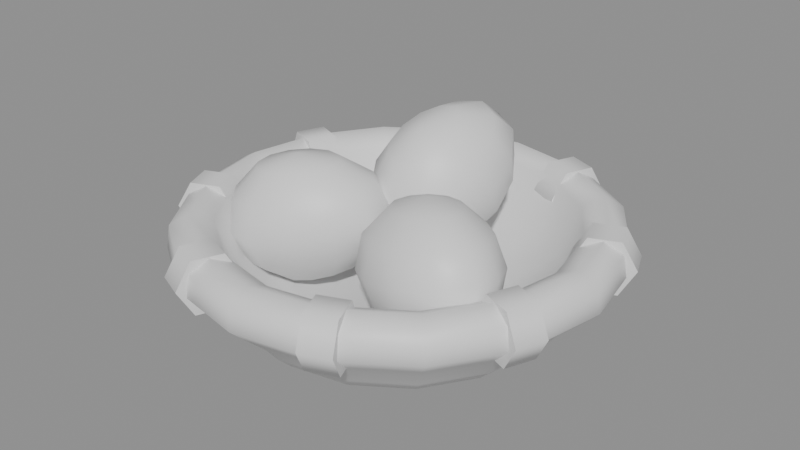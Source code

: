 # Source: SM_egg.blend  (saved by Blender 5.2.44; exported with 4.5.12 LTS)
import bpy
from mathutils import Matrix  # noqa: F401  (used for matrix-valued properties, if any)

bpy.ops.wm.read_factory_settings(use_empty=True)
scene = bpy.context.scene
scene.name = 'Scene'

# ---- collections
col_sm_egg = bpy.data.collections.new('SM_egg'); scene.collection.children.link(col_sm_egg)

# ---- materials (node trees are filled in below, after node groups)
mat_m_wicker = bpy.data.materials.new('M_Wicker')
mat_m_wickerbind = bpy.data.materials.new('M_WickerBind')
mat_m_eggshell = bpy.data.materials.new('M_EggShell')

# ---- material node trees
mat_m_wicker.use_nodes = True; mat_m_wicker.node_tree.nodes.clear()
_N = mat_m_wicker.node_tree.nodes; _L = mat_m_wicker.node_tree.links
n0 = _N.new('ShaderNodeBsdfPrincipled'); n0.name = 'Principled BSDF'; n0.location = (-200, 100)
n0.inputs[10].default_value = 0.005
n1 = _N.new('ShaderNodeOutputMaterial'); n1.name = 'Material Output'; n1.location = (200, 100)
_L.new(n0.outputs[0], n1.inputs[0])
n1.is_active_output = True
mat_m_wickerbind.use_nodes = True; mat_m_wickerbind.node_tree.nodes.clear()
_N = mat_m_wickerbind.node_tree.nodes; _L = mat_m_wickerbind.node_tree.links
n0 = _N.new('ShaderNodeBsdfPrincipled'); n0.name = 'Principled BSDF'; n0.location = (-200, 100)
n0.inputs[10].default_value = 0.005
n1 = _N.new('ShaderNodeOutputMaterial'); n1.name = 'Material Output'; n1.location = (200, 100)
_L.new(n0.outputs[0], n1.inputs[0])
n1.is_active_output = True
mat_m_eggshell.use_nodes = True; mat_m_eggshell.node_tree.nodes.clear()
_N = mat_m_eggshell.node_tree.nodes; _L = mat_m_eggshell.node_tree.links
n0 = _N.new('ShaderNodeBsdfPrincipled'); n0.name = 'Principled BSDF'; n0.location = (-200, 100)
n0.inputs[10].default_value = 0.005
n1 = _N.new('ShaderNodeOutputMaterial'); n1.name = 'Material Output'; n1.location = (200, 100)
_L.new(n0.outputs[0], n1.inputs[0])
n1.is_active_output = True

# ---- meshes
me_sm_egg = bpy.data.meshes.new('SM_egg')
me_sm_egg.from_pydata([(0.0, 0.0, 0.0), (0.05, 0.0, 0.0), (0.04619, 0.01913, 0.0), (0.03536, 0.03536, 0.0), (0.01913, 0.04619, 0.0), (3.062e-18, 0.05, 0.0), (-0.01913, 0.04619, 0.0), (-0.03536, 0.03536, 0.0), (-0.04619, 0.01913, 0.0), (-0.05, 6.123e-18, 0.0), (-0.04619, -0.01913, 0.0), (-0.03536, -0.03536, 0.0), (-0.01913, -0.04619, 0.0), (-9.185e-18, -0.05, 0.0), (0.01913, -0.04619, 0.0), (0.03536, -0.03536, 0.0), (0.04619, -0.01913, 0.0), (0.064, 0.0, 0.00645), (0.05912, 0.02449, 0.00645), (0.04525, 0.04525, 0.00645), (0.02449, 0.05912, 0.00645), (3.919e-18, 0.064, 0.00645), (-0.02449, 0.05912, 0.00645), (-0.04525, 0.04525, 0.00645), (-0.05912, 0.02449, 0.00645), (-0.064, 7.837e-18, 0.00645), (-0.05912, -0.02449, 0.00645), (-0.04525, -0.04525, 0.00645), (-0.02449, -0.05912, 0.00645), (-1.176e-17, -0.064, 0.00645), (0.02449, -0.05912, 0.00645), (0.04525, -0.04525, 0.00645), (0.05912, -0.02449, 0.00645), (0.07049, 0.0, 0.0129), (0.06512, 0.02698, 0.0129), (0.04984, 0.04984, 0.0129), (0.02698, 0.06512, 0.0129), (4.316e-18, 0.07049, 0.0129), (-0.02698, 0.06512, 0.0129), (-0.04984, 0.04984, 0.0129), (-0.06512, 0.02698, 0.0129), (-0.07049, 8.633e-18, 0.0129), (-0.06512, -0.02698, 0.0129), (-0.04984, -0.04984, 0.0129), (-0.02698, -0.06512, 0.0129), (-1.295e-17, -0.07049, 0.0129), (0.02698, -0.06512, 0.0129), (0.04984, -0.04984, 0.0129), (0.06512, -0.02698, 0.0129), (0.07561, 0.0, 0.01935), (0.06985, 0.02893, 0.01935), (0.05346, 0.05346, 0.01935), (0.02893, 0.06985, 0.01935), (4.63e-18, 0.07561, 0.01935), (-0.02893, 0.06985, 0.01935), (-0.05346, 0.05346, 0.01935), (-0.06985, 0.02893, 0.01935), (-0.07561, 9.26e-18, 0.01935), (-0.06985, -0.02893, 0.01935), (-0.05346, -0.05346, 0.01935), (-0.02893, -0.06985, 0.01935), (-1.389e-17, -0.07561, 0.01935), (0.02893, -0.06985, 0.01935), (0.05346, -0.05346, 0.01935), (0.06985, -0.02893, 0.01935), (0.08514, 0.0, 0.0284), (0.07866, 0.03258, 0.0284), (0.0602, 0.0602, 0.0284), (0.03258, 0.07866, 0.0284), (5.213e-18, 0.08514, 0.0284), (-0.03258, 0.07866, 0.0284), (-0.0602, 0.0602, 0.0284), (-0.07866, 0.03258, 0.0284), (-0.08514, 1.043e-17, 0.0284), (-0.07866, -0.03258, 0.0284), (-0.0602, -0.0602, 0.0284), (-0.03258, -0.07866, 0.0284), (-1.564e-17, -0.08514, 0.0284), (0.03258, -0.07866, 0.0284), (0.0602, -0.0602, 0.0284), (0.07866, -0.03258, 0.0284), (0.09271, 0.0, 0.03575), (0.08565, 0.03548, 0.03575), (0.06555, 0.06555, 0.03575), (0.03548, 0.08565, 0.03575), (5.677e-18, 0.09271, 0.03575), (-0.03548, 0.08565, 0.03575), (-0.06555, 0.06555, 0.03575), (-0.08565, 0.03548, 0.03575), (-0.09271, 1.135e-17, 0.03575), (-0.08565, -0.03548, 0.03575), (-0.06555, -0.06555, 0.03575), (-0.03548, -0.08565, 0.03575), (-1.703e-17, -0.09271, 0.03575), (0.03548, -0.08565, 0.03575), (0.06555, -0.06555, 0.03575), (0.08565, -0.03548, 0.03575), (0.09128, 0.0, 0.04521), (0.08433, 0.03493, 0.04521), (0.06454, 0.06454, 0.04521), (0.03493, 0.08433, 0.04521), (5.589e-18, 0.09128, 0.04521), (-0.03493, 0.08433, 0.04521), (-0.06454, 0.06454, 0.04521), (-0.08433, 0.03493, 0.04521), (-0.09128, 1.118e-17, 0.04521), (-0.08433, -0.03493, 0.04521), (-0.06454, -0.06454, 0.04521), (-0.03493, -0.08433, 0.04521), (-1.677e-17, -0.09128, 0.04521), (0.03493, -0.08433, 0.04521), (0.06454, -0.06454, 0.04521), (0.08433, -0.03493, 0.04521), (0.08298, 0.0, 0.04997), (0.07666, 0.03175, 0.04997), (0.05867, 0.05867, 0.04997), (0.03175, 0.07666, 0.04997), (5.081e-18, 0.08298, 0.04997), (-0.03175, 0.07666, 0.04997), (-0.05867, 0.05867, 0.04997), (-0.07666, 0.03175, 0.04997), (-0.08298, 1.016e-17, 0.04997), (-0.07666, -0.03175, 0.04997), (-0.05867, -0.05867, 0.04997), (-0.03175, -0.07666, 0.04997), (-1.524e-17, -0.08298, 0.04997), (0.03175, -0.07666, 0.04997), (0.05867, -0.05867, 0.04997), (0.07666, -0.03175, 0.04997), (0.07339, 0.0, 0.04558), (0.0678, 0.02808, 0.04558), (0.05189, 0.05189, 0.04558), (0.02808, 0.0678, 0.04558), (4.494e-18, 0.07339, 0.04558), (-0.02808, 0.0678, 0.04558), (-0.05189, 0.05189, 0.04558), (-0.0678, 0.02808, 0.04558), (-0.07339, 8.987e-18, 0.04558), (-0.0678, -0.02808, 0.04558), (-0.05189, -0.05189, 0.04558), (-0.02808, -0.0678, 0.04558), (-1.348e-17, -0.07339, 0.04558), (0.02808, -0.0678, 0.04558), (0.05189, -0.05189, 0.04558), (0.0678, -0.02808, 0.04558), (0.0657, 0.0, 0.0258), (0.0607, 0.02514, 0.0258), (0.04646, 0.04646, 0.0258), (0.02514, 0.0607, 0.0258), (4.023e-18, 0.0657, 0.0258), (-0.02514, 0.0607, 0.0258), (-0.04646, 0.04646, 0.0258), (-0.0607, 0.02514, 0.0258), (-0.0657, 8.046e-18, 0.0258), (-0.0607, -0.02514, 0.0258), (-0.04646, -0.04646, 0.0258), (-0.02514, -0.0607, 0.0258), (-1.207e-17, -0.0657, 0.0258), (0.02514, -0.0607, 0.0258), (0.04646, -0.04646, 0.0258), (0.0607, -0.02514, 0.0258), (0.045, 0.0, 0.012), (0.04157, 0.01722, 0.012), (0.03182, 0.03182, 0.012), (0.01722, 0.04157, 0.012), (2.755e-18, 0.045, 0.012), (-0.01722, 0.04157, 0.012), (-0.03182, 0.03182, 0.012), (-0.04157, 0.01722, 0.012), (-0.045, 5.511e-18, 0.012), (-0.04157, -0.01722, 0.012), (-0.03182, -0.03182, 0.012), (-0.01722, -0.04157, 0.012), (-8.266e-18, -0.045, 0.012), (0.01722, -0.04157, 0.012), (0.03182, -0.03182, 0.012), (0.04157, -0.01722, 0.012), (0.0, 0.0, 0.012), (0.09066, 0.03041, 0.039), (0.08457, 0.02788, 0.02757), (0.07237, 0.02283, 0.02757), (0.06627, 0.02031, 0.039), (0.07237, 0.02283, 0.05043), (0.08457, 0.02788, 0.05043), (0.08561, 0.04261, 0.039), (0.07951, 0.04008, 0.02757), (0.06732, 0.03503, 0.02757), (0.06122, 0.0325, 0.039), (0.06732, 0.03503, 0.05043), (0.07951, 0.04008, 0.05043), (0.04261, 0.08561, 0.039), (0.04008, 0.07951, 0.02757), (0.03503, 0.06732, 0.02757), (0.0325, 0.06122, 0.039), (0.03503, 0.06732, 0.05043), (0.04008, 0.07951, 0.05043), (0.03041, 0.09066, 0.039), (0.02788, 0.08457, 0.02757), (0.02283, 0.07237, 0.02757), (0.02031, 0.06627, 0.039), (0.02283, 0.07237, 0.05043), (0.02788, 0.08457, 0.05043), (-0.03041, 0.09066, 0.039), (-0.02788, 0.08457, 0.02757), (-0.02283, 0.07237, 0.02757), (-0.02031, 0.06627, 0.039), (-0.02283, 0.07237, 0.05043), (-0.02788, 0.08457, 0.05043), (-0.04261, 0.08561, 0.039), (-0.04008, 0.07951, 0.02757), (-0.03503, 0.06732, 0.02757), (-0.0325, 0.06122, 0.039), (-0.03503, 0.06732, 0.05043), (-0.04008, 0.07951, 0.05043), (-0.08561, 0.04261, 0.039), (-0.07951, 0.04008, 0.02757), (-0.06732, 0.03503, 0.02757), (-0.06122, 0.0325, 0.039), (-0.06732, 0.03503, 0.05043), (-0.07951, 0.04008, 0.05043), (-0.09066, 0.03041, 0.039), (-0.08457, 0.02788, 0.02757), (-0.07237, 0.02283, 0.02757), (-0.06627, 0.02031, 0.039), (-0.07237, 0.02283, 0.05043), (-0.08457, 0.02788, 0.05043), (-0.09066, -0.03041, 0.039), (-0.08457, -0.02788, 0.02757), (-0.07237, -0.02283, 0.02757), (-0.06627, -0.02031, 0.039), (-0.07237, -0.02283, 0.05043), (-0.08457, -0.02788, 0.05043), (-0.08561, -0.04261, 0.039), (-0.07951, -0.04008, 0.02757), (-0.06732, -0.03503, 0.02757), (-0.06122, -0.0325, 0.039), (-0.06732, -0.03503, 0.05043), (-0.07951, -0.04008, 0.05043), (-0.04261, -0.08561, 0.039), (-0.04008, -0.07951, 0.02757), (-0.03503, -0.06732, 0.02757), (-0.0325, -0.06122, 0.039), (-0.03503, -0.06732, 0.05043), (-0.04008, -0.07951, 0.05043), (-0.03041, -0.09066, 0.039), (-0.02788, -0.08457, 0.02757), (-0.02283, -0.07237, 0.02757), (-0.02031, -0.06627, 0.039), (-0.02283, -0.07237, 0.05043), (-0.02788, -0.08457, 0.05043), (0.03041, -0.09066, 0.039), (0.02788, -0.08457, 0.02757), (0.02283, -0.07237, 0.02757), (0.02031, -0.06627, 0.039), (0.02283, -0.07237, 0.05043), (0.02788, -0.08457, 0.05043), (0.04261, -0.08561, 0.039), (0.04008, -0.07951, 0.02757), (0.03503, -0.06732, 0.02757), (0.0325, -0.06122, 0.039), (0.03503, -0.06732, 0.05043), (0.04008, -0.07951, 0.05043), (0.08561, -0.04261, 0.039), (0.07951, -0.04008, 0.02757), (0.06732, -0.03503, 0.02757), (0.06122, -0.0325, 0.039), (0.06732, -0.03503, 0.05043), (0.07951, -0.04008, 0.05043), (0.09066, -0.03041, 0.039), (0.08457, -0.02788, 0.02757), (0.07237, -0.02283, 0.02757), (0.06627, -0.02031, 0.039), (0.07237, -0.02283, 0.05043), (0.08457, -0.02788, 0.05043), (-0.002399, 0.01609, 0.07702), (-0.01538, 0.02025, 0.07393), (-0.02424, 0.02702, 0.06551), (-0.02661, 0.03459, 0.054), (-0.02184, 0.04093, 0.04249), (-0.01123, 0.04434, 0.03407), (0.002399, 0.04391, 0.03098), (-0.01199, 0.02757, 0.07802), (-0.01803, 0.03941, 0.07295), (-0.01934, 0.04852, 0.06317), (-0.01574, 0.05271, 0.05093), (-0.007936, 0.05105, 0.03915), (-0.006148, 0.03235, 0.08101), (-0.007949, 0.04752, 0.0784), (-0.007744, 0.05763, 0.06989), (-0.005731, 0.06038, 0.05712), (-0.002174, 0.05539, 0.04288), (0.0005699, 0.0333, 0.08211), (0.003309, 0.04919, 0.0804), (0.005086, 0.05949, 0.07235), (0.0055, 0.06189, 0.05938), (0.004516, 0.05618, 0.04424), (0.006578, 0.03015, 0.08101), (0.01336, 0.04385, 0.0784), (0.01655, 0.05344, 0.06989), (0.01558, 0.05671, 0.05712), (0.01055, 0.05319, 0.04288), (0.01048, 0.02369, 0.07802), (0.02014, 0.03282, 0.07295), (0.02443, 0.04097, 0.06317), (0.02244, 0.04613, 0.05093), (0.01453, 0.04718, 0.03915), (0.01123, 0.01566, 0.07393), (0.02184, 0.01907, 0.06551), (0.02661, 0.02541, 0.054), (0.02424, 0.03298, 0.04249), (0.01538, 0.03975, 0.03407), (0.008409, 0.008245, 0.06985), (0.01737, 0.006384, 0.05806), (0.02165, 0.01108, 0.04483), (0.01987, 0.0209, 0.03405), (0.01267, 0.03294, 0.02898), (0.002571, 0.003467, 0.06686), (0.007284, -0.001729, 0.05261), (0.01005, 0.001969, 0.03811), (0.009863, 0.01322, 0.02787), (0.006906, 0.0286, 0.02526), (-0.004724, 0.002608, 0.06576), (-0.005708, -0.003095, 0.05062), (-0.005086, 0.0005118, 0.03565), (-0.003101, 0.01202, 0.0256), (-0.0003615, 0.0279, 0.02389), (-0.01131, 0.005861, 0.06686), (-0.01749, 0.002544, 0.05261), (-0.01886, 0.006956, 0.03811), (-0.01491, 0.0175, 0.02787), (-0.006975, 0.031, 0.02526), (-0.01521, 0.01232, 0.06985), (-0.02428, 0.01357, 0.05806), (-0.02674, 0.01943, 0.04483), (-0.02177, 0.02808, 0.03405), (-0.01095, 0.03701, 0.02898), (-0.03794, -0.01909, 0.06846), (-0.04254, -0.006375, 0.06492), (-0.04458, 0.003492, 0.05523), (-0.04351, 0.007869, 0.042), (-0.03964, 0.005581, 0.02877), (-0.03398, -0.002757, 0.01908), (-0.02806, -0.01491, 0.01554), (-0.03369, -0.004916, 0.06609), (-0.02919, 0.005643, 0.05768), (-0.02581, 0.01016, 0.04549), (-0.02446, 0.007641, 0.03236), (-0.02535, -0.001389, 0.0214), (-0.02589, -0.006983, 0.06694), (-0.01573, 0.00204, 0.05947), (-0.01036, 0.005956, 0.04804), (-0.01116, 0.003971, 0.03499), (-0.0177, -0.003522, 0.0231), (-0.02122, -0.01202, 0.06725), (-0.007816, -0.006352, 0.06012), (-0.001315, -0.003604, 0.04897), (-0.003304, -0.004445, 0.03596), (-0.01309, -0.008584, 0.02372), (-0.02086, -0.01888, 0.06694), (-0.007311, -0.01788, 0.05947), (-0.0007596, -0.01675, 0.04804), (-0.002741, -0.01595, 0.03499), (-0.01267, -0.01542, 0.0231), (-0.02481, -0.02591, 0.06609), (-0.0141, -0.03004, 0.05768), (-0.008509, -0.03076, 0.04549), (-0.009374, -0.02804, 0.03236), (-0.01647, -0.02239, 0.0214), (-0.03202, -0.03124, 0.06492), (-0.02636, -0.03958, 0.05523), (-0.02249, -0.04187, 0.042), (-0.02142, -0.03749, 0.02877), (-0.02346, -0.02763, 0.01908), (-0.04064, -0.03324, 0.06375), (-0.04107, -0.04335, 0.05279), (-0.03928, -0.04631, 0.03851), (-0.03591, -0.04117, 0.02518), (-0.03187, -0.02953, 0.01677), (-0.04844, -0.03118, 0.06289), (-0.05452, -0.03975, 0.051), (-0.05473, -0.04212, 0.03596), (-0.04921, -0.0375, 0.02254), (-0.03951, -0.0274, 0.01507), (-0.05334, -0.0256, 0.06258), (-0.06312, -0.02974, 0.05034), (-0.06468, -0.0304, 0.03503), (-0.05775, -0.02747, 0.02158), (-0.04435, -0.0218, 0.01445), (-0.05393, -0.0182, 0.06289), (-0.06431, -0.01659, 0.051), (-0.06615, -0.01509, 0.03596), (-0.059, -0.01435, 0.02254), (-0.045, -0.01443, 0.01507), (-0.04997, -0.01116, 0.06375), (-0.05753, -0.004429, 0.05279), (-0.0584, -0.001081, 0.03851), (-0.05237, -0.002249, 0.02518), (-0.0412, -0.007456, 0.01677), (0.02814, -0.0188, 0.06916), (0.0354, -0.007379, 0.06566), (0.04228, 0.0001215, 0.05608), (0.04694, 0.001695, 0.043), (0.04814, -0.003081, 0.02992), (0.04555, -0.01293, 0.02034), (0.03986, -0.0252, 0.01684), (0.04198, -0.01337, 0.06726), (0.05341, -0.01053, 0.05927), (0.05957, -0.01066, 0.04734), (0.05901, -0.01359, 0.03425), (0.05188, -0.01878, 0.02308), (0.04516, -0.02074, 0.06843), (0.05886, -0.02326, 0.06161), (0.06576, -0.0253, 0.05052), (0.06428, -0.02622, 0.03742), (0.05488, -0.02605, 0.02509), (0.0441, -0.02752, 0.06886), (0.05717, -0.03466, 0.06246), (0.06385, -0.0383, 0.05168), (0.06252, -0.03758, 0.03858), (0.05375, -0.03279, 0.02582), (0.03897, -0.03207, 0.06843), (0.04849, -0.04224, 0.06161), (0.05394, -0.04694, 0.05052), (0.05391, -0.0452, 0.03742), (0.04868, -0.03738, 0.02509), (0.03105, -0.03338, 0.06726), (0.03483, -0.04453, 0.05927), (0.03827, -0.04964, 0.04734), (0.04044, -0.04759, 0.03425), (0.04095, -0.03878, 0.02308), (0.02245, -0.03107, 0.06566), (0.01986, -0.04092, 0.05608), (0.02106, -0.04569, 0.043), (0.02572, -0.04412, 0.02992), (0.0326, -0.03662, 0.02034), (0.01559, -0.0256, 0.06405), (0.007888, -0.03181, 0.05289), (0.007305, -0.0354, 0.03866), (0.014, -0.03515, 0.02559), (0.026, -0.03128, 0.01761), (0.0124, -0.01823, 0.06288), (0.002438, -0.01908, 0.05055), (0.001119, -0.02076, 0.03548), (0.008741, -0.02252, 0.02242), (0.023, -0.02401, 0.0156), (0.01375, -0.01094, 0.06245), (0.004967, -0.006139, 0.0497), (0.004154, -0.005695, 0.03432), (0.01134, -0.00962, 0.02126), (0.02441, -0.01676, 0.01487), (0.01916, -0.005865, 0.06288), (0.01449, 0.002982, 0.05055), (0.01519, 0.004997, 0.03548), (0.02079, -0.0004613, 0.02242), (0.02975, -0.01165, 0.0156), (0.02708, -0.004563, 0.06405), (0.02815, 0.005274, 0.05289), (0.03085, 0.007702, 0.03866), (0.03426, 0.001932, 0.02559), (0.03749, -0.01025, 0.01761)], [], [(0, 2, 1), (0, 3, 2), (0, 4, 3), (0, 5, 4), (0, 6, 5), (0, 7, 6), (0, 8, 7), (0, 9, 8), (0, 10, 9), (0, 11, 10), (0, 12, 11), (0, 13, 12), (0, 14, 13), (0, 15, 14), (0, 16, 15), (0, 1, 16), (1, 2, 18, 17), (2, 3, 19, 18), (3, 4, 20, 19), (4, 5, 21, 20), (5, 6, 22, 21), (6, 7, 23, 22), (7, 8, 24, 23), (8, 9, 25, 24), (9, 10, 26, 25), (10, 11, 27, 26), (11, 12, 28, 27), (12, 13, 29, 28), (13, 14, 30, 29), (14, 15, 31, 30), (15, 16, 32, 31), (16, 1, 17, 32), (17, 18, 34, 33), (18, 19, 35, 34), (19, 20, 36, 35), (20, 21, 37, 36), (21, 22, 38, 37), (22, 23, 39, 38), (23, 24, 40, 39), (24, 25, 41, 40), (25, 26, 42, 41), (26, 27, 43, 42), (27, 28, 44, 43), (28, 29, 45, 44), (29, 30, 46, 45), (30, 31, 47, 46), (31, 32, 48, 47), (32, 17, 33, 48), (33, 34, 50, 49), (34, 35, 51, 50), (35, 36, 52, 51), (36, 37, 53, 52), (37, 38, 54, 53), (38, 39, 55, 54), (39, 40, 56, 55), (40, 41, 57, 56), (41, 42, 58, 57), (42, 43, 59, 58), (43, 44, 60, 59), (44, 45, 61, 60), (45, 46, 62, 61), (46, 47, 63, 62), (47, 48, 64, 63), (48, 33, 49, 64), (49, 50, 66, 65), (50, 51, 67, 66), (51, 52, 68, 67), (52, 53, 69, 68), (53, 54, 70, 69), (54, 55, 71, 70), (55, 56, 72, 71), (56, 57, 73, 72), (57, 58, 74, 73), (58, 59, 75, 74), (59, 60, 76, 75), (60, 61, 77, 76), (61, 62, 78, 77), (62, 63, 79, 78), (63, 64, 80, 79), (64, 49, 65, 80), (65, 66, 82, 81), (66, 67, 83, 82), (67, 68, 84, 83), (68, 69, 85, 84), (69, 70, 86, 85), (70, 71, 87, 86), (71, 72, 88, 87), (72, 73, 89, 88), (73, 74, 90, 89), (74, 75, 91, 90), (75, 76, 92, 91), (76, 77, 93, 92), (77, 78, 94, 93), (78, 79, 95, 94), (79, 80, 96, 95), (80, 65, 81, 96), (81, 82, 98, 97), (82, 83, 99, 98), (83, 84, 100, 99), (84, 85, 101, 100), (85, 86, 102, 101), (86, 87, 103, 102), (87, 88, 104, 103), (88, 89, 105, 104), (89, 90, 106, 105), (90, 91, 107, 106), (91, 92, 108, 107), (92, 93, 109, 108), (93, 94, 110, 109), (94, 95, 111, 110), (95, 96, 112, 111), (96, 81, 97, 112), (97, 98, 114, 113), (98, 99, 115, 114), (99, 100, 116, 115), (100, 101, 117, 116), (101, 102, 118, 117), (102, 103, 119, 118), (103, 104, 120, 119), (104, 105, 121, 120), (105, 106, 122, 121), (106, 107, 123, 122), (107, 108, 124, 123), (108, 109, 125, 124), (109, 110, 126, 125), (110, 111, 127, 126), (111, 112, 128, 127), (112, 97, 113, 128), (113, 114, 130, 129), (114, 115, 131, 130), (115, 116, 132, 131), (116, 117, 133, 132), (117, 118, 134, 133), (118, 119, 135, 134), (119, 120, 136, 135), (120, 121, 137, 136), (121, 122, 138, 137), (122, 123, 139, 138), (123, 124, 140, 139), (124, 125, 141, 140), (125, 126, 142, 141), (126, 127, 143, 142), (127, 128, 144, 143), (128, 113, 129, 144), (129, 130, 146, 145), (130, 131, 147, 146), (131, 132, 148, 147), (132, 133, 149, 148), (133, 134, 150, 149), (134, 135, 151, 150), (135, 136, 152, 151), (136, 137, 153, 152), (137, 138, 154, 153), (138, 139, 155, 154), (139, 140, 156, 155), (140, 141, 157, 156), (141, 142, 158, 157), (142, 143, 159, 158), (143, 144, 160, 159), (144, 129, 145, 160), (145, 146, 162, 161), (146, 147, 163, 162), (147, 148, 164, 163), (148, 149, 165, 164), (149, 150, 166, 165), (150, 151, 167, 166), (151, 152, 168, 167), (152, 153, 169, 168), (153, 154, 170, 169), (154, 155, 171, 170), (155, 156, 172, 171), (156, 157, 173, 172), (157, 158, 174, 173), (158, 159, 175, 174), (159, 160, 176, 175), (160, 145, 161, 176), (161, 162, 177), (162, 163, 177), (163, 164, 177), (164, 165, 177), (165, 166, 177), (166, 167, 177), (167, 168, 177), (168, 169, 177), (169, 170, 177), (170, 171, 177), (171, 172, 177), (172, 173, 177), (173, 174, 177), (174, 175, 177), (175, 176, 177), (176, 161, 177), (178, 179, 185, 184), (179, 180, 186, 185), (180, 181, 187, 186), (181, 182, 188, 187), (182, 183, 189, 188), (183, 178, 184, 189), (183, 182, 181, 180, 179, 178), (184, 185, 186, 187, 188, 189), (190, 191, 197, 196), (191, 192, 198, 197), (192, 193, 199, 198), (193, 194, 200, 199), (194, 195, 201, 200), (195, 190, 196, 201), (195, 194, 193, 192, 191, 190), (196, 197, 198, 199, 200, 201), (202, 203, 209, 208), (203, 204, 210, 209), (204, 205, 211, 210), (205, 206, 212, 211), (206, 207, 213, 212), (207, 202, 208, 213), (207, 206, 205, 204, 203, 202), (208, 209, 210, 211, 212, 213), (214, 215, 221, 220), (215, 216, 222, 221), (216, 217, 223, 222), (217, 218, 224, 223), (218, 219, 225, 224), (219, 214, 220, 225), (219, 218, 217, 216, 215, 214), (220, 221, 222, 223, 224, 225), (226, 227, 233, 232), (227, 228, 234, 233), (228, 229, 235, 234), (229, 230, 236, 235), (230, 231, 237, 236), (231, 226, 232, 237), (231, 230, 229, 228, 227, 226), (232, 233, 234, 235, 236, 237), (238, 239, 245, 244), (239, 240, 246, 245), (240, 241, 247, 246), (241, 242, 248, 247), (242, 243, 249, 248), (243, 238, 244, 249), (243, 242, 241, 240, 239, 238), (244, 245, 246, 247, 248, 249), (250, 251, 257, 256), (251, 252, 258, 257), (252, 253, 259, 258), (253, 254, 260, 259), (254, 255, 261, 260), (255, 250, 256, 261), (255, 254, 253, 252, 251, 250), (256, 257, 258, 259, 260, 261), (262, 263, 269, 268), (263, 264, 270, 269), (264, 265, 271, 270), (265, 266, 272, 271), (266, 267, 273, 272), (267, 262, 268, 273), (267, 266, 265, 264, 263, 262), (268, 269, 270, 271, 272, 273), (279, 278, 284, 285), (277, 276, 282, 283), (275, 274, 281), (280, 279, 285), (278, 277, 283, 284), (276, 275, 281, 282), (280, 285, 290), (284, 283, 288, 289), (282, 281, 286, 287), (285, 284, 289, 290), (283, 282, 287, 288), (281, 274, 286), (280, 290, 295), (289, 288, 293, 294), (287, 286, 291, 292), (290, 289, 294, 295), (288, 287, 292, 293), (286, 274, 291), (280, 295, 300), (294, 293, 298, 299), (292, 291, 296, 297), (295, 294, 299, 300), (293, 292, 297, 298), (291, 274, 296), (299, 298, 303, 304), (297, 296, 301, 302), (300, 299, 304, 305), (298, 297, 302, 303), (296, 274, 301), (280, 300, 305), (302, 301, 306, 307), (305, 304, 309, 310), (303, 302, 307, 308), (301, 274, 306), (280, 305, 310), (304, 303, 308, 309), (310, 309, 314, 315), (308, 307, 312, 313), (306, 274, 311), (280, 310, 315), (309, 308, 313, 314), (307, 306, 311, 312), (315, 314, 319, 320), (313, 312, 317, 318), (311, 274, 316), (280, 315, 320), (314, 313, 318, 319), (312, 311, 316, 317), (320, 319, 324, 325), (318, 317, 322, 323), (316, 274, 321), (280, 320, 325), (319, 318, 323, 324), (317, 316, 321, 322), (325, 324, 329, 330), (323, 322, 327, 328), (321, 274, 326), (280, 325, 330), (324, 323, 328, 329), (322, 321, 326, 327), (328, 327, 332, 333), (326, 274, 331), (280, 330, 335), (329, 328, 333, 334), (327, 326, 331, 332), (330, 329, 334, 335), (331, 274, 275), (280, 335, 279), (334, 333, 277, 278), (332, 331, 275, 276), (335, 334, 278, 279), (333, 332, 276, 277), (341, 340, 346, 347), (339, 338, 344, 345), (337, 336, 343), (342, 341, 347), (340, 339, 345, 346), (338, 337, 343, 344), (343, 336, 348), (342, 347, 352), (346, 345, 350, 351), (344, 343, 348, 349), (347, 346, 351, 352), (345, 344, 349, 350), (342, 352, 357), (351, 350, 355, 356), (349, 348, 353, 354), (352, 351, 356, 357), (350, 349, 354, 355), (348, 336, 353), (342, 357, 362), (356, 355, 360, 361), (354, 353, 358, 359), (357, 356, 361, 362), (355, 354, 359, 360), (353, 336, 358), (342, 362, 367), (361, 360, 365, 366), (359, 358, 363, 364), (362, 361, 366, 367), (360, 359, 364, 365), (358, 336, 363), (366, 365, 370, 371), (364, 363, 368, 369), (367, 366, 371, 372), (365, 364, 369, 370), (363, 336, 368), (342, 367, 372), (369, 368, 373, 374), (372, 371, 376, 377), (370, 369, 374, 375), (368, 336, 373), (342, 372, 377), (371, 370, 375, 376), (377, 376, 381, 382), (375, 374, 379, 380), (373, 336, 378), (342, 377, 382), (376, 375, 380, 381), (374, 373, 378, 379), (382, 381, 386, 387), (380, 379, 384, 385), (378, 336, 383), (342, 382, 387), (381, 380, 385, 386), (379, 378, 383, 384), (387, 386, 391, 392), (385, 384, 389, 390), (383, 336, 388), (342, 387, 392), (386, 385, 390, 391), (384, 383, 388, 389), (392, 391, 396, 397), (390, 389, 394, 395), (388, 336, 393), (342, 392, 397), (391, 390, 395, 396), (389, 388, 393, 394), (395, 394, 338, 339), (393, 336, 337), (342, 397, 341), (396, 395, 339, 340), (394, 393, 337, 338), (397, 396, 340, 341), (403, 402, 408, 409), (401, 400, 406, 407), (399, 398, 405), (404, 403, 409), (402, 401, 407, 408), (400, 399, 405, 406), (407, 406, 411, 412), (405, 398, 410), (404, 409, 414), (408, 407, 412, 413), (406, 405, 410, 411), (409, 408, 413, 414), (410, 398, 415), (404, 414, 419), (413, 412, 417, 418), (411, 410, 415, 416), (414, 413, 418, 419), (412, 411, 416, 417), (404, 419, 424), (418, 417, 422, 423), (416, 415, 420, 421), (419, 418, 423, 424), (417, 416, 421, 422), (415, 398, 420), (404, 424, 429), (423, 422, 427, 428), (421, 420, 425, 426), (424, 423, 428, 429), (422, 421, 426, 427), (420, 398, 425), (404, 429, 434), (428, 427, 432, 433), (426, 425, 430, 431), (429, 428, 433, 434), (427, 426, 431, 432), (425, 398, 430), (433, 432, 437, 438), (431, 430, 435, 436), (434, 433, 438, 439), (432, 431, 436, 437), (430, 398, 435), (404, 434, 439), (436, 435, 440, 441), (439, 438, 443, 444), (437, 436, 441, 442), (435, 398, 440), (404, 439, 444), (438, 437, 442, 443), (444, 443, 448, 449), (442, 441, 446, 447), (440, 398, 445), (404, 444, 449), (443, 442, 447, 448), (441, 440, 445, 446), (449, 448, 453, 454), (447, 446, 451, 452), (445, 398, 450), (404, 449, 454), (448, 447, 452, 453), (446, 445, 450, 451), (454, 453, 458, 459), (452, 451, 456, 457), (450, 398, 455), (404, 454, 459), (453, 452, 457, 458), (451, 450, 455, 456), (459, 458, 402, 403), (457, 456, 400, 401), (455, 398, 399), (404, 459, 403), (458, 457, 401, 402), (456, 455, 399, 400)])
me_sm_egg.polygons.foreach_set('use_smooth', [True] * 472)
me_sm_egg.polygons.foreach_set('material_index', [0, 0, 0, 0, 0, 0, 0, 0, 0, 0, 0, 0, 0, 0, 0, 0, 0, 0, 0, 0, 0, 0, 0, 0, 0, 0, 0, 0, 0, 0, 0, 0, 0, 0, 0, 0, 0, 0, 0, 0, 0, 0, 0, 0, 0, 0, 0, 0, 0, 0, 0, 0, 0, 0, 0, 0, 0, 0, 0, 0, 0, 0, 0, 0, 0, 0, 0, 0, 0, 0, 0, 0, 0, 0, 0, 0, 0, 0, 0, 0, 0, 0, 0, 0, 0, 0, 0, 0, 0, 0, 0, 0, 0, 0, 0, 0, 0, 0, 0, 0, 0, 0, 0, 0, 0, 0, 0, 0, 0, 0, 0, 0, 0, 0, 0, 0, 0, 0, 0, 0, 0, 0, 0, 0, 0, 0, 0, 0, 0, 0, 0, 0, 0, 0, 0, 0, 0, 0, 0, 0, 0, 0, 0, 0, 0, 0, 0, 0, 0, 0, 0, 0, 0, 0, 0, 0, 0, 0, 0, 0, 0, 0, 0, 0, 0, 0, 0, 0, 0, 0, 0, 0, 0, 0, 0, 0, 0, 0, 0, 0, 0, 0, 0, 0, 0, 0, 0, 0, 0, 0, 0, 0, 1, 1, 1, 1, 1, 1, 1, 1, 1, 1, 1, 1, 1, 1, 1, 1, 1, 1, 1, 1, 1, 1, 1, 1, 1, 1, 1, 1, 1, 1, 1, 1, 1, 1, 1, 1, 1, 1, 1, 1, 1, 1, 1, 1, 1, 1, 1, 1, 1, 1, 1, 1, 1, 1, 1, 1, 1, 1, 1, 1, 1, 1, 1, 1, 2, 2, 2, 2, 2, 2, 2, 2, 2, 2, 2, 2, 2, 2, 2, 2, 2, 2, 2, 2, 2, 2, 2, 2, 2, 2, 2, 2, 2, 2, 2, 2, 2, 2, 2, 2, 2, 2, 2, 2, 2, 2, 2, 2, 2, 2, 2, 2, 2, 2, 2, 2, 2, 2, 2, 2, 2, 2, 2, 2, 2, 2, 2, 2, 2, 2, 2, 2, 2, 2, 2, 2, 2, 2, 2, 2, 2, 2, 2, 2, 2, 2, 2, 2, 2, 2, 2, 2, 2, 2, 2, 2, 2, 2, 2, 2, 2, 2, 2, 2, 2, 2, 2, 2, 2, 2, 2, 2, 2, 2, 2, 2, 2, 2, 2, 2, 2, 2, 2, 2, 2, 2, 2, 2, 2, 2, 2, 2, 2, 2, 2, 2, 2, 2, 2, 2, 2, 2, 2, 2, 2, 2, 2, 2, 2, 2, 2, 2, 2, 2, 2, 2, 2, 2, 2, 2, 2, 2, 2, 2, 2, 2, 2, 2, 2, 2, 2, 2, 2, 2, 2, 2, 2, 2, 2, 2, 2, 2, 2, 2, 2, 2, 2, 2, 2, 2, 2, 2, 2, 2, 2, 2, 2, 2, 2, 2, 2, 2, 2, 2, 2, 2, 2, 2, 2, 2, 2, 2, 2, 2, 2, 2, 2, 2, 2, 2])
_k = set([(178, 179), (178, 183), (179, 180), (180, 181), (181, 182), (182, 183), (184, 185), (184, 189), (185, 186), (186, 187), (187, 188), (188, 189), (190, 191), (190, 195), (191, 192), (192, 193), (193, 194), (194, 195), (196, 197), (196, 201), (197, 198), (198, 199), (199, 200), (200, 201), (202, 203), (202, 207), (203, 204), (204, 205), (205, 206), (206, 207), (208, 209), (208, 213), (209, 210), (210, 211), (211, 212), (212, 213), (214, 215), (214, 219), (215, 216), (216, 217), (217, 218), (218, 219), (220, 221), (220, 225), (221, 222), (222, 223), (223, 224), (224, 225), (226, 227), (226, 231), (227, 228), (228, 229), (229, 230), (230, 231), (232, 233), (232, 237), (233, 234), (234, 235), (235, 236), (236, 237), (238, 239), (238, 243), (239, 240), (240, 241), (241, 242), (242, 243), (244, 245), (244, 249), (245, 246), (246, 247), (247, 248), (248, 249), (250, 251), (250, 255), (251, 252), (252, 253), (253, 254), (254, 255), (256, 257), (256, 261), (257, 258), (258, 259), (259, 260), (260, 261), (262, 263), (262, 267), (263, 264), (264, 265), (265, 266), (266, 267), (268, 269), (268, 273), (269, 270), (270, 271), (271, 272), (272, 273)])
me_sm_egg.attributes.new('sharp_edge', 'BOOLEAN', 'EDGE').data.foreach_set('value', [ (min(e.vertices), max(e.vertices)) in _k for e in me_sm_egg.edges])
me_sm_egg.materials.append(mat_m_wicker)
me_sm_egg.materials.append(mat_m_wickerbind)
me_sm_egg.materials.append(mat_m_eggshell)
me_sm_egg.update()

# ---- objects
ob_sm_egg = bpy.data.objects.new('SM_egg', me_sm_egg)

# ---- transforms, parenting, visibility, modifiers, constraints
ob_sm_egg.location = (0.0, 0.0, 0.0)
_m = ob_sm_egg.modifiers.new('WeightedNormal', 'WEIGHTED_NORMAL')
_m.keep_sharp = True

# ---- collection membership
col_sm_egg.objects.link(ob_sm_egg)

# ---- scene / render settings (as saved in the file)
scene.frame_start = 1; scene.frame_end = 250; scene.frame_set(1)
scene.render.engine = 'BLENDER_EEVEE_NEXT'
scene.render.bake_bias = 0.0
scene.render.bake_samples = 0
scene.render.compositor_device = 'GPU'
scene.eevee.use_volume_custom_range = False
scene.eevee.fast_gi_thickness_near = 0.1
scene.eevee.fast_gi_thickness_far = 0.0
scene.eevee.ray_tracing_options.screen_trace_thickness = 0.1
bpy.context.view_layer.update()

# ---- added for rendering (the .blend has no active camera and no usable light): camera, sun + grey world if the file has none
cam_auto = bpy.data.cameras.new('AutoCamera')
cam_auto.lens = 50.0
cam_auto.sensor_width = 36.0
cam_auto.clip_end = 1000.0
ob_auto_camera = bpy.data.objects.new('AutoCamera', cam_auto)
scene.collection.objects.link(ob_auto_camera)
ob_auto_camera.location = (0.254228, -0.305074, 0.244436)
ob_auto_camera.rotation_euler = (1.09748, -7.21219e-08, 0.694738)
scene.camera = ob_auto_camera
light_auto_sun = bpy.data.lights.new('AutoSun', 'SUN')
light_auto_sun.energy = 3.0
light_auto_sun.angle = 0.0523599
ob_auto_sun = bpy.data.objects.new('AutoSun', light_auto_sun)
scene.collection.objects.link(ob_auto_sun)
ob_auto_sun.rotation_euler = (0.872665, 0.174533, 0.523599)
if scene.world is None:
    world_auto = bpy.data.worlds.new('AutoWorld')
    world_auto.color = (0.3, 0.3, 0.3)
    scene.world = world_auto
bpy.context.view_layer.update()
